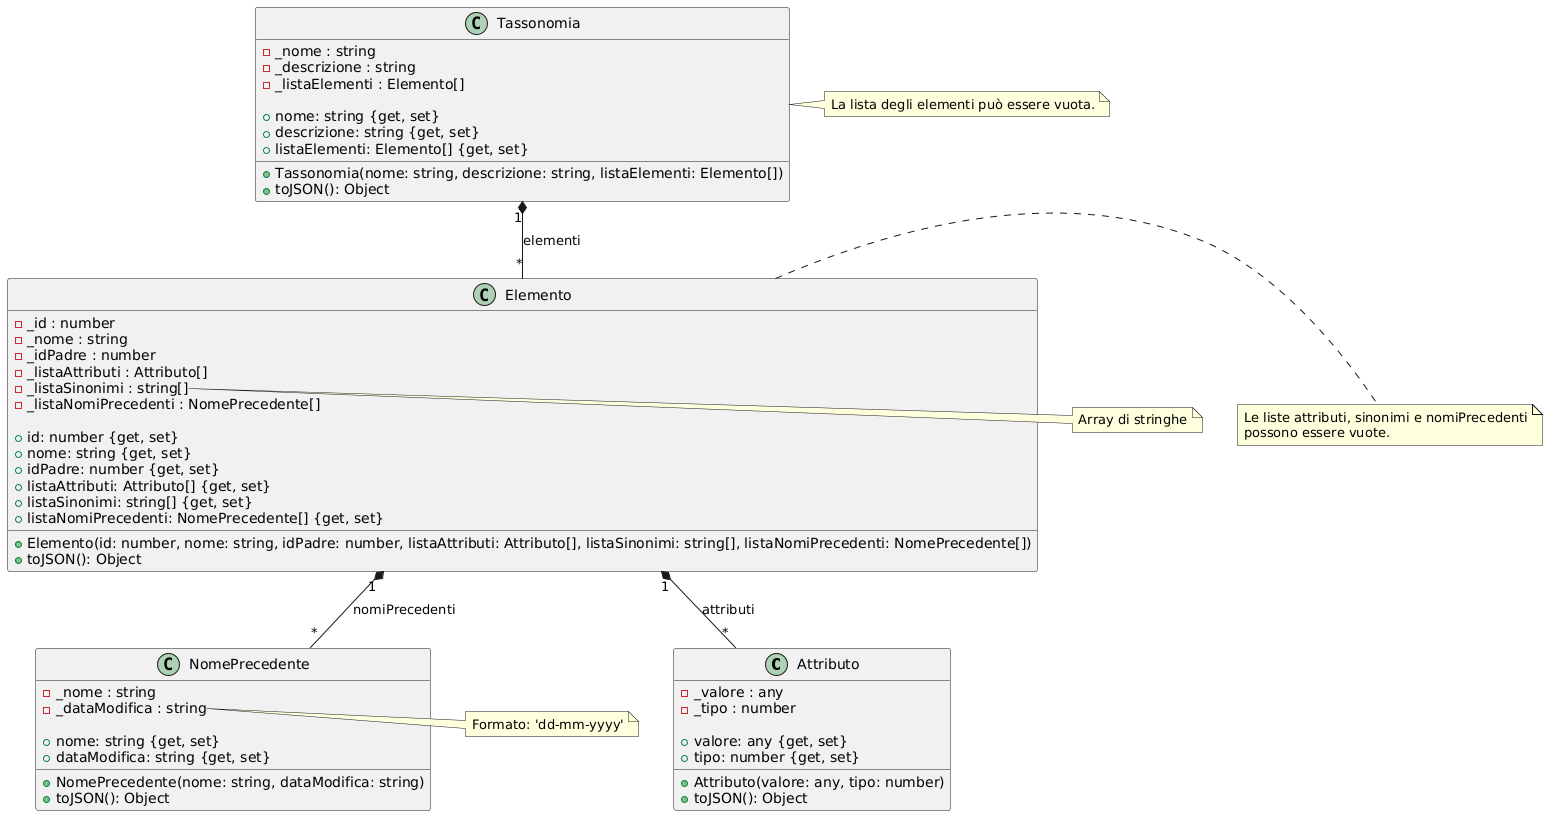

The diagram above was rendered by PlantUML. Its source (embedded in the PNG):
@startuml
class Attributo {
  - _valore : any
  - _tipo : number

  + Attributo(valore: any, tipo: number)
  + valore: any {get, set}
  + tipo: number {get, set}
  + toJSON(): Object
}

class NomePrecedente {
  - _nome : string
  - _dataModifica : string

  + NomePrecedente(nome: string, dataModifica: string)
  + nome: string {get, set}
  + dataModifica: string {get, set}
  + toJSON(): Object
}

class Elemento {
  - _id : number
  - _nome : string
  - _idPadre : number
  - _listaAttributi : Attributo[]
  - _listaSinonimi : string[]
  - _listaNomiPrecedenti : NomePrecedente[]

  + Elemento(id: number, nome: string, idPadre: number, listaAttributi: Attributo[], listaSinonimi: string[], listaNomiPrecedenti: NomePrecedente[])
  + id: number {get, set}
  + nome: string {get, set}
  + idPadre: number {get, set}
  + listaAttributi: Attributo[] {get, set}
  + listaSinonimi: string[] {get, set}
  + listaNomiPrecedenti: NomePrecedente[] {get, set}
  + toJSON(): Object
}

class Tassonomia {
  - _nome : string
  - _descrizione : string
  - _listaElementi : Elemento[]

  + Tassonomia(nome: string, descrizione: string, listaElementi: Elemento[])
  + nome: string {get, set}
  + descrizione: string {get, set}
  + listaElementi: Elemento[] {get, set}
  + toJSON(): Object
}

Elemento "1" *-- "*" Attributo : attributi
Elemento "1" *-- "*" NomePrecedente : nomiPrecedenti
Tassonomia "1" *-- "*" Elemento : elementi

note right of Elemento
  Le liste attributi, sinonimi e nomiPrecedenti
  possono essere vuote.
end note

note right of Elemento::_listaSinonimi
  Array di stringhe
end note

note right of NomePrecedente::_dataModifica
  Formato: 'dd-mm-yyyy'
end note

note right of Tassonomia
  La lista degli elementi può essere vuota.
end note
@enduml